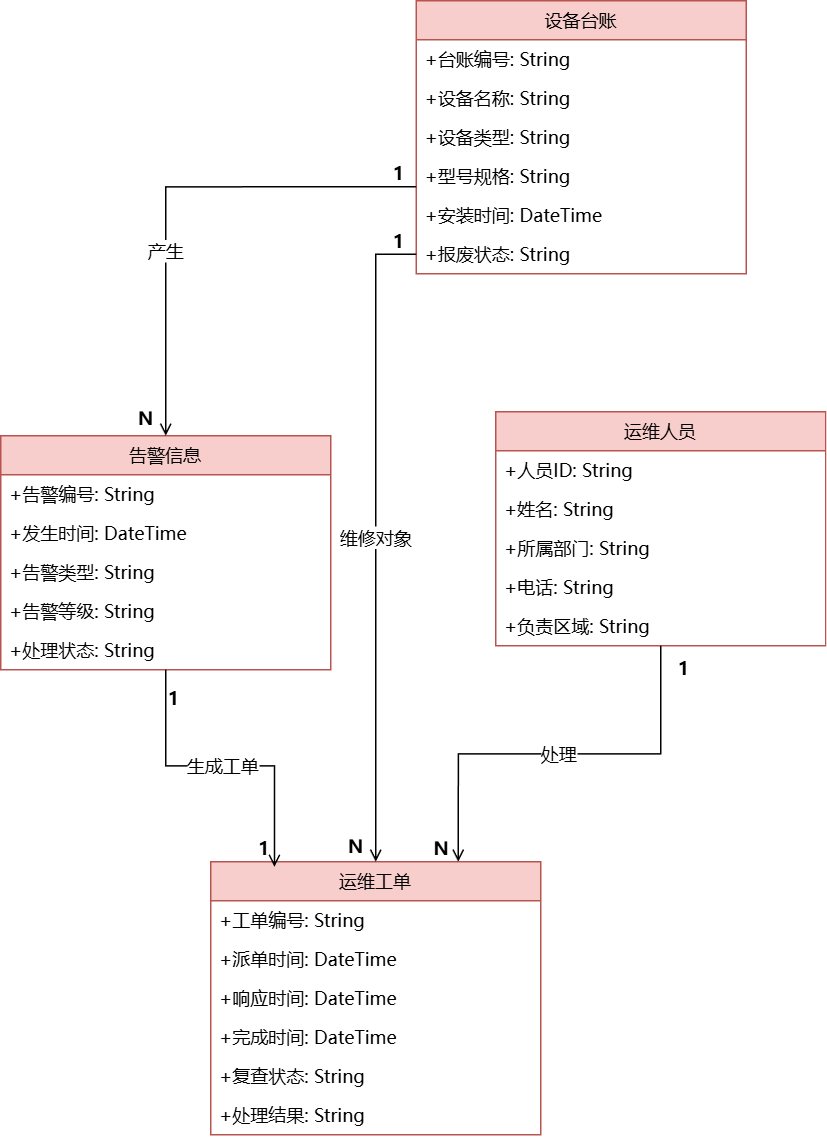

The diagram above was exported from draw.io. Its source (the exported page's mxGraphModel, read from the mxfile embedded in the PNG):
<mxGraphModel dx="846" dy="901" grid="1" gridSize="10" guides="1" tooltips="1" connect="1" arrows="1" fold="1" page="1" pageScale="1" pageWidth="827" pageHeight="1169" math="0" shadow="0">
  <root>
    <mxCell id="0" />
    <mxCell id="1" parent="0" />
    <mxCell id="z5BXCWXSM4mF-l3bedLQ-1" parent="1" style="swimlane;fontStyle=0;align=center;verticalAlign=top;childLayout=stackLayout;horizontal=1;startSize=26;horizontalStack=0;resizeParent=1;resizeLast=0;collapsible=1;marginBottom=0;rounded=0;shadow=0;strokeWidth=1;fontFamily=Microsoft YaHei;fillColor=#f8cecc;strokeColor=#b85450;" value="告警信息" vertex="1">
      <mxGeometry height="156" width="220" x="280" y="550" as="geometry" />
    </mxCell>
    <mxCell id="z5BXCWXSM4mF-l3bedLQ-2" parent="z5BXCWXSM4mF-l3bedLQ-1" style="text;align=left;verticalAlign=top;spacingLeft=4;spacingRight=4;overflow=hidden;rotatable=0;points=[[0,0.5],[1,0.5]];portConstraint=eastwest;rounded=0;shadow=0;html=0;fontFamily=Microsoft YaHei;fontSize=12;" value="+告警编号: String" vertex="1">
      <mxGeometry height="26" width="220" y="26" as="geometry" />
    </mxCell>
    <mxCell id="z5BXCWXSM4mF-l3bedLQ-3" parent="z5BXCWXSM4mF-l3bedLQ-1" style="text;align=left;verticalAlign=top;spacingLeft=4;spacingRight=4;overflow=hidden;rotatable=0;points=[[0,0.5],[1,0.5]];portConstraint=eastwest;rounded=0;shadow=0;html=0;fontFamily=Microsoft YaHei;fontSize=12;" value="+发生时间: DateTime" vertex="1">
      <mxGeometry height="26" width="220" y="52" as="geometry" />
    </mxCell>
    <mxCell id="z5BXCWXSM4mF-l3bedLQ-4" parent="z5BXCWXSM4mF-l3bedLQ-1" style="text;align=left;verticalAlign=top;spacingLeft=4;spacingRight=4;overflow=hidden;rotatable=0;points=[[0,0.5],[1,0.5]];portConstraint=eastwest;rounded=0;shadow=0;html=0;fontFamily=Microsoft YaHei;fontSize=12;" value="+告警类型: String" vertex="1">
      <mxGeometry height="26" width="220" y="78" as="geometry" />
    </mxCell>
    <mxCell id="z5BXCWXSM4mF-l3bedLQ-5" parent="z5BXCWXSM4mF-l3bedLQ-1" style="text;align=left;verticalAlign=top;spacingLeft=4;spacingRight=4;overflow=hidden;rotatable=0;points=[[0,0.5],[1,0.5]];portConstraint=eastwest;rounded=0;shadow=0;html=0;fontFamily=Microsoft YaHei;fontSize=12;" value="+告警等级: String" vertex="1">
      <mxGeometry height="26" width="220" y="104" as="geometry" />
    </mxCell>
    <mxCell id="z5BXCWXSM4mF-l3bedLQ-6" parent="z5BXCWXSM4mF-l3bedLQ-1" style="text;align=left;verticalAlign=top;spacingLeft=4;spacingRight=4;overflow=hidden;rotatable=0;points=[[0,0.5],[1,0.5]];portConstraint=eastwest;rounded=0;shadow=0;html=0;fontFamily=Microsoft YaHei;fontSize=12;" value="+处理状态: String" vertex="1">
      <mxGeometry height="26" width="220" y="130" as="geometry" />
    </mxCell>
    <mxCell id="z5BXCWXSM4mF-l3bedLQ-7" parent="1" style="swimlane;fontStyle=0;align=center;verticalAlign=top;childLayout=stackLayout;horizontal=1;startSize=26;horizontalStack=0;resizeParent=1;resizeLast=0;collapsible=1;marginBottom=0;rounded=0;shadow=0;strokeWidth=1;fontFamily=Microsoft YaHei;fillColor=#f8cecc;strokeColor=#b85450;" value="运维工单" vertex="1">
      <mxGeometry height="182" width="220" x="420" y="834" as="geometry" />
    </mxCell>
    <mxCell id="z5BXCWXSM4mF-l3bedLQ-8" parent="z5BXCWXSM4mF-l3bedLQ-7" style="text;align=left;verticalAlign=top;spacingLeft=4;spacingRight=4;overflow=hidden;rotatable=0;points=[[0,0.5],[1,0.5]];portConstraint=eastwest;rounded=0;shadow=0;html=0;fontFamily=Microsoft YaHei;fontSize=12;" value="+工单编号: String" vertex="1">
      <mxGeometry height="26" width="220" y="26" as="geometry" />
    </mxCell>
    <mxCell id="z5BXCWXSM4mF-l3bedLQ-9" parent="z5BXCWXSM4mF-l3bedLQ-7" style="text;align=left;verticalAlign=top;spacingLeft=4;spacingRight=4;overflow=hidden;rotatable=0;points=[[0,0.5],[1,0.5]];portConstraint=eastwest;rounded=0;shadow=0;html=0;fontFamily=Microsoft YaHei;fontSize=12;" value="+派单时间: DateTime" vertex="1">
      <mxGeometry height="26" width="220" y="52" as="geometry" />
    </mxCell>
    <mxCell id="z5BXCWXSM4mF-l3bedLQ-10" parent="z5BXCWXSM4mF-l3bedLQ-7" style="text;align=left;verticalAlign=top;spacingLeft=4;spacingRight=4;overflow=hidden;rotatable=0;points=[[0,0.5],[1,0.5]];portConstraint=eastwest;rounded=0;shadow=0;html=0;fontFamily=Microsoft YaHei;fontSize=12;" value="+响应时间: DateTime" vertex="1">
      <mxGeometry height="26" width="220" y="78" as="geometry" />
    </mxCell>
    <mxCell id="z5BXCWXSM4mF-l3bedLQ-11" parent="z5BXCWXSM4mF-l3bedLQ-7" style="text;align=left;verticalAlign=top;spacingLeft=4;spacingRight=4;overflow=hidden;rotatable=0;points=[[0,0.5],[1,0.5]];portConstraint=eastwest;rounded=0;shadow=0;html=0;fontFamily=Microsoft YaHei;fontSize=12;" value="+完成时间: DateTime" vertex="1">
      <mxGeometry height="26" width="220" y="104" as="geometry" />
    </mxCell>
    <mxCell id="z5BXCWXSM4mF-l3bedLQ-12" parent="z5BXCWXSM4mF-l3bedLQ-7" style="text;align=left;verticalAlign=top;spacingLeft=4;spacingRight=4;overflow=hidden;rotatable=0;points=[[0,0.5],[1,0.5]];portConstraint=eastwest;rounded=0;shadow=0;html=0;fontFamily=Microsoft YaHei;fontSize=12;" value="+复查状态: String" vertex="1">
      <mxGeometry height="26" width="220" y="130" as="geometry" />
    </mxCell>
    <mxCell id="z5BXCWXSM4mF-l3bedLQ-13" parent="z5BXCWXSM4mF-l3bedLQ-7" style="text;align=left;verticalAlign=top;spacingLeft=4;spacingRight=4;overflow=hidden;rotatable=0;points=[[0,0.5],[1,0.5]];portConstraint=eastwest;rounded=0;shadow=0;html=0;fontFamily=Microsoft YaHei;fontSize=12;" value="+处理结果: String" vertex="1">
      <mxGeometry height="26" width="220" y="156" as="geometry" />
    </mxCell>
    <mxCell id="z5BXCWXSM4mF-l3bedLQ-14" parent="1" style="swimlane;fontStyle=0;align=center;verticalAlign=top;childLayout=stackLayout;horizontal=1;startSize=26;horizontalStack=0;resizeParent=1;resizeLast=0;collapsible=1;marginBottom=0;rounded=0;shadow=0;strokeWidth=1;fontFamily=Microsoft YaHei;fillColor=#f8cecc;strokeColor=#b85450;" value="运维人员" vertex="1">
      <mxGeometry height="156" width="220" x="610" y="534" as="geometry" />
    </mxCell>
    <mxCell id="z5BXCWXSM4mF-l3bedLQ-15" parent="z5BXCWXSM4mF-l3bedLQ-14" style="text;align=left;verticalAlign=top;spacingLeft=4;spacingRight=4;overflow=hidden;rotatable=0;points=[[0,0.5],[1,0.5]];portConstraint=eastwest;rounded=0;shadow=0;html=0;fontFamily=Microsoft YaHei;fontSize=12;" value="+人员ID: String" vertex="1">
      <mxGeometry height="26" width="220" y="26" as="geometry" />
    </mxCell>
    <mxCell id="z5BXCWXSM4mF-l3bedLQ-16" parent="z5BXCWXSM4mF-l3bedLQ-14" style="text;align=left;verticalAlign=top;spacingLeft=4;spacingRight=4;overflow=hidden;rotatable=0;points=[[0,0.5],[1,0.5]];portConstraint=eastwest;rounded=0;shadow=0;html=0;fontFamily=Microsoft YaHei;fontSize=12;" value="+姓名: String" vertex="1">
      <mxGeometry height="26" width="220" y="52" as="geometry" />
    </mxCell>
    <mxCell id="z5BXCWXSM4mF-l3bedLQ-17" parent="z5BXCWXSM4mF-l3bedLQ-14" style="text;align=left;verticalAlign=top;spacingLeft=4;spacingRight=4;overflow=hidden;rotatable=0;points=[[0,0.5],[1,0.5]];portConstraint=eastwest;rounded=0;shadow=0;html=0;fontFamily=Microsoft YaHei;fontSize=12;" value="+所属部门: String" vertex="1">
      <mxGeometry height="26" width="220" y="78" as="geometry" />
    </mxCell>
    <mxCell id="z5BXCWXSM4mF-l3bedLQ-18" parent="z5BXCWXSM4mF-l3bedLQ-14" style="text;align=left;verticalAlign=top;spacingLeft=4;spacingRight=4;overflow=hidden;rotatable=0;points=[[0,0.5],[1,0.5]];portConstraint=eastwest;rounded=0;shadow=0;html=0;fontFamily=Microsoft YaHei;fontSize=12;" value="+电话: String" vertex="1">
      <mxGeometry height="26" width="220" y="104" as="geometry" />
    </mxCell>
    <mxCell id="z5BXCWXSM4mF-l3bedLQ-19" parent="z5BXCWXSM4mF-l3bedLQ-14" style="text;align=left;verticalAlign=top;spacingLeft=4;spacingRight=4;overflow=hidden;rotatable=0;points=[[0,0.5],[1,0.5]];portConstraint=eastwest;rounded=0;shadow=0;html=0;fontFamily=Microsoft YaHei;fontSize=12;" value="+负责区域: String" vertex="1">
      <mxGeometry height="26" width="220" y="130" as="geometry" />
    </mxCell>
    <mxCell id="z5BXCWXSM4mF-l3bedLQ-20" parent="1" style="swimlane;fontStyle=0;align=center;verticalAlign=top;childLayout=stackLayout;horizontal=1;startSize=26;horizontalStack=0;resizeParent=1;resizeLast=0;collapsible=1;marginBottom=0;rounded=0;shadow=0;strokeWidth=1;fontFamily=Microsoft YaHei;fillColor=#f8cecc;strokeColor=#b85450;" value="设备台账" vertex="1">
      <mxGeometry height="182" width="220" x="557" y="260" as="geometry" />
    </mxCell>
    <mxCell id="z5BXCWXSM4mF-l3bedLQ-21" parent="z5BXCWXSM4mF-l3bedLQ-20" style="text;align=left;verticalAlign=top;spacingLeft=4;spacingRight=4;overflow=hidden;rotatable=0;points=[[0,0.5],[1,0.5]];portConstraint=eastwest;rounded=0;shadow=0;html=0;fontFamily=Microsoft YaHei;fontSize=12;" value="+台账编号: String" vertex="1">
      <mxGeometry height="26" width="220" y="26" as="geometry" />
    </mxCell>
    <mxCell id="z5BXCWXSM4mF-l3bedLQ-22" parent="z5BXCWXSM4mF-l3bedLQ-20" style="text;align=left;verticalAlign=top;spacingLeft=4;spacingRight=4;overflow=hidden;rotatable=0;points=[[0,0.5],[1,0.5]];portConstraint=eastwest;rounded=0;shadow=0;html=0;fontFamily=Microsoft YaHei;fontSize=12;" value="+设备名称: String" vertex="1">
      <mxGeometry height="26" width="220" y="52" as="geometry" />
    </mxCell>
    <mxCell id="z5BXCWXSM4mF-l3bedLQ-23" parent="z5BXCWXSM4mF-l3bedLQ-20" style="text;align=left;verticalAlign=top;spacingLeft=4;spacingRight=4;overflow=hidden;rotatable=0;points=[[0,0.5],[1,0.5]];portConstraint=eastwest;rounded=0;shadow=0;html=0;fontFamily=Microsoft YaHei;fontSize=12;" value="+设备类型: String" vertex="1">
      <mxGeometry height="26" width="220" y="78" as="geometry" />
    </mxCell>
    <mxCell id="z5BXCWXSM4mF-l3bedLQ-24" parent="z5BXCWXSM4mF-l3bedLQ-20" style="text;align=left;verticalAlign=top;spacingLeft=4;spacingRight=4;overflow=hidden;rotatable=0;points=[[0,0.5],[1,0.5]];portConstraint=eastwest;rounded=0;shadow=0;html=0;fontFamily=Microsoft YaHei;fontSize=12;" value="+型号规格: String" vertex="1">
      <mxGeometry height="26" width="220" y="104" as="geometry" />
    </mxCell>
    <mxCell id="z5BXCWXSM4mF-l3bedLQ-25" parent="z5BXCWXSM4mF-l3bedLQ-20" style="text;align=left;verticalAlign=top;spacingLeft=4;spacingRight=4;overflow=hidden;rotatable=0;points=[[0,0.5],[1,0.5]];portConstraint=eastwest;rounded=0;shadow=0;html=0;fontFamily=Microsoft YaHei;fontSize=12;" value="+安装时间: DateTime" vertex="1">
      <mxGeometry height="26" width="220" y="130" as="geometry" />
    </mxCell>
    <mxCell id="z5BXCWXSM4mF-l3bedLQ-26" parent="z5BXCWXSM4mF-l3bedLQ-20" style="text;align=left;verticalAlign=top;spacingLeft=4;spacingRight=4;overflow=hidden;rotatable=0;points=[[0,0.5],[1,0.5]];portConstraint=eastwest;rounded=0;shadow=0;html=0;fontFamily=Microsoft YaHei;fontSize=12;" value="+报废状态: String" vertex="1">
      <mxGeometry height="26" width="220" y="156" as="geometry" />
    </mxCell>
    <mxCell id="z5BXCWXSM4mF-l3bedLQ-27" edge="1" parent="1" style="edgeStyle=orthogonalEdgeStyle;rounded=0;orthogonalLoop=1;jettySize=auto;html=1;endArrow=open;endFill=0;strokeWidth=1;fontFamily=Microsoft YaHei;fontSize=12;" target="z5BXCWXSM4mF-l3bedLQ-1" value="产生">
      <mxGeometry relative="1" x="0.2568" as="geometry">
        <mxPoint y="1" as="offset" />
        <Array as="points">
          <mxPoint x="557" y="384" />
          <mxPoint x="390" y="384" />
        </Array>
        <mxPoint x="557" y="384" as="sourcePoint" />
      </mxGeometry>
    </mxCell>
    <mxCell id="z5BXCWXSM4mF-l3bedLQ-28" parent="z5BXCWXSM4mF-l3bedLQ-27" style="resizable=0;align=right;verticalAlign=bottom;labelBackgroundColor=none;fontSize=12;fontFamily=Microsoft YaHei;fontStyle=1" value="N" vertex="1">
      <mxGeometry relative="1" x="1" as="geometry">
        <mxPoint x="-7" y="-3" as="offset" />
      </mxGeometry>
    </mxCell>
    <mxCell id="z5BXCWXSM4mF-l3bedLQ-29" edge="1" parent="1" source="z5BXCWXSM4mF-l3bedLQ-1" style="edgeStyle=orthogonalEdgeStyle;rounded=0;orthogonalLoop=1;jettySize=auto;html=1;endArrow=open;endFill=0;strokeWidth=1;fontFamily=Microsoft YaHei;fontSize=12;entryX=0.193;entryY=0.019;entryDx=0;entryDy=0;entryPerimeter=0;" target="z5BXCWXSM4mF-l3bedLQ-7" value="生成工单">
      <mxGeometry relative="1" as="geometry" />
    </mxCell>
    <mxCell id="z5BXCWXSM4mF-l3bedLQ-30" parent="z5BXCWXSM4mF-l3bedLQ-29" style="resizable=0;align=left;verticalAlign=bottom;labelBackgroundColor=none;fontSize=12;fontFamily=Microsoft YaHei;fontStyle=1" value="1" vertex="1">
      <mxGeometry relative="1" x="-1" as="geometry">
        <mxPoint y="28" as="offset" />
      </mxGeometry>
    </mxCell>
    <mxCell id="z5BXCWXSM4mF-l3bedLQ-31" parent="z5BXCWXSM4mF-l3bedLQ-29" style="resizable=0;align=right;verticalAlign=bottom;labelBackgroundColor=none;fontSize=12;fontFamily=Microsoft YaHei;fontStyle=1" value="1" vertex="1">
      <mxGeometry relative="1" x="1" as="geometry">
        <mxPoint x="-2" y="-3" as="offset" />
      </mxGeometry>
    </mxCell>
    <mxCell id="z5BXCWXSM4mF-l3bedLQ-32" edge="1" parent="1" source="z5BXCWXSM4mF-l3bedLQ-26" style="edgeStyle=orthogonalEdgeStyle;rounded=0;orthogonalLoop=1;jettySize=auto;html=1;endArrow=open;endFill=0;strokeWidth=1;fontFamily=Microsoft YaHei;fontSize=12;exitX=0;exitY=0.5;exitDx=0;exitDy=0;" target="z5BXCWXSM4mF-l3bedLQ-7" value="维修对象">
      <mxGeometry relative="1" as="geometry">
        <Array as="points">
          <mxPoint x="530" y="429" />
        </Array>
        <mxPoint x="510" y="404" as="sourcePoint" />
      </mxGeometry>
    </mxCell>
    <mxCell id="z5BXCWXSM4mF-l3bedLQ-33" parent="z5BXCWXSM4mF-l3bedLQ-32" style="resizable=0;align=right;verticalAlign=bottom;labelBackgroundColor=none;fontSize=12;fontFamily=Microsoft YaHei;fontStyle=1" value="N" vertex="1">
      <mxGeometry relative="1" x="1" as="geometry">
        <mxPoint x="-7" y="-1" as="offset" />
      </mxGeometry>
    </mxCell>
    <mxCell id="z5BXCWXSM4mF-l3bedLQ-34" edge="1" parent="1" source="z5BXCWXSM4mF-l3bedLQ-14" style="edgeStyle=orthogonalEdgeStyle;rounded=0;orthogonalLoop=1;jettySize=auto;html=1;endArrow=open;endFill=0;strokeWidth=1;fontFamily=Microsoft YaHei;fontSize=12;entryX=0.75;entryY=0;entryDx=0;entryDy=0;" target="z5BXCWXSM4mF-l3bedLQ-7" value="处理">
      <mxGeometry relative="1" as="geometry">
        <Array as="points">
          <mxPoint x="720" y="762" />
          <mxPoint x="585" y="762" />
        </Array>
      </mxGeometry>
    </mxCell>
    <mxCell id="z5BXCWXSM4mF-l3bedLQ-35" parent="z5BXCWXSM4mF-l3bedLQ-34" style="resizable=0;align=left;verticalAlign=bottom;labelBackgroundColor=none;fontSize=12;fontFamily=Microsoft YaHei;fontStyle=1" value="1" vertex="1">
      <mxGeometry relative="1" x="-1" as="geometry">
        <mxPoint x="10" y="24" as="offset" />
      </mxGeometry>
    </mxCell>
    <mxCell id="z5BXCWXSM4mF-l3bedLQ-39" parent="1" style="resizable=0;align=left;verticalAlign=bottom;labelBackgroundColor=none;fontSize=12;fontFamily=Microsoft YaHei;fontStyle=1" value="1" vertex="1">
      <mxGeometry x="540" y="384" as="geometry" />
    </mxCell>
    <mxCell id="z5BXCWXSM4mF-l3bedLQ-40" parent="1" style="resizable=0;align=left;verticalAlign=bottom;labelBackgroundColor=none;fontSize=12;fontFamily=Microsoft YaHei;fontStyle=1" value="1" vertex="1">
      <mxGeometry x="540" y="429" as="geometry" />
    </mxCell>
    <mxCell id="z5BXCWXSM4mF-l3bedLQ-41" parent="1" style="resizable=0;align=right;verticalAlign=bottom;labelBackgroundColor=none;fontSize=12;fontFamily=Microsoft YaHei;fontStyle=1" value="N" vertex="1">
      <mxGeometry x="580" y="834" as="geometry" />
    </mxCell>
  </root>
</mxGraphModel>